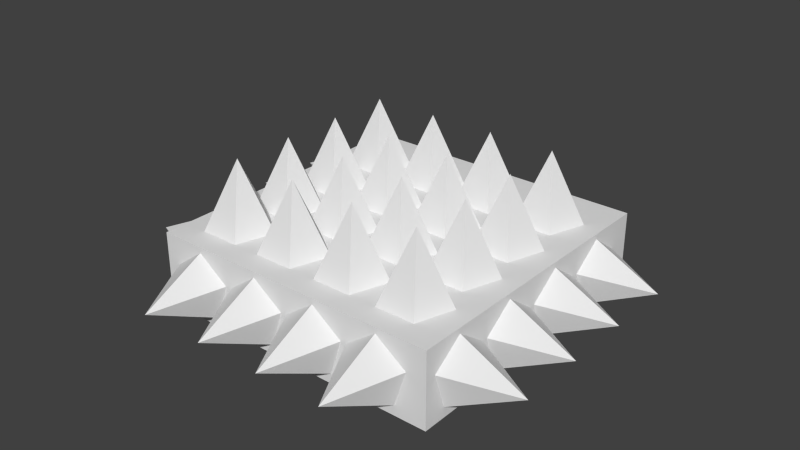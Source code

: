 # Source: scianaKolce4.blend  (saved by Blender 2.76.0; exported with 4.5.12 LTS)
import bpy
from mathutils import Matrix  # noqa: F401  (used for matrix-valued properties, if any)

bpy.ops.wm.read_factory_settings(use_empty=True)
scene = bpy.context.scene
scene.name = 'Scene'

# ---- collections
col_collection_1 = bpy.data.collections.new('Collection 1'); scene.collection.children.link(col_collection_1)

# ---- world
world_world = bpy.data.worlds.new('World'); scene.world = world_world
world_world.color = (0.05088, 0.05088, 0.05088)
world_world.use_sun_shadow = False
world_world.sun_shadow_jitter_overblur = 0.0
world_world.cycles.sampling_method = 'MANUAL'
world_world.cycles.sample_map_resolution = 256

# ---- meshes
me_cone = bpy.data.meshes.new('Cone')
me_cone.from_pydata([(0.0, 1.0, -1.0), (0.0, 0.0, 1.0), (0.9511, 0.309, -1.0), (0.5878, -0.809, -1.0), (-0.5878, -0.809, -1.0), (-0.9511, 0.309, -1.0)], [], [(4, 1, 5), (0, 1, 2), (3, 1, 4), (5, 1, 0), (2, 1, 3), (0, 2, 3, 4, 5)])
me_cone.use_remesh_preserve_volume = False
me_cone.use_remesh_preserve_attributes = False
me_cone.use_mirror_vertex_groups = False
me_cone.update()
me_cube_001 = bpy.data.meshes.new('Cube.001')
me_cube_001.from_pydata([(-1.0, -1.0, -1.0), (-1.0, -1.0, 1.0), (-1.0, 1.0, -1.0), (-1.0, 1.0, 1.0), (1.0, -1.0, -1.0), (1.0, -1.0, 1.0), (1.0, 1.0, -1.0), (1.0, 1.0, 1.0)], [], [(1, 3, 2, 0), (3, 7, 6, 2), (7, 5, 4, 6), (5, 1, 0, 4), (0, 2, 6, 4), (5, 7, 3, 1)])
me_cube_001.use_remesh_preserve_volume = False
me_cube_001.use_remesh_preserve_attributes = False
me_cube_001.use_mirror_vertex_groups = False
me_cube_001.update()
me_cone_001 = bpy.data.meshes.new('Cone.001')
me_cone_001.from_pydata([(0.0, 1.0, -1.0), (0.0, 0.0, 1.0), (0.9511, 0.309, -1.0), (0.5878, -0.809, -1.0), (-0.5878, -0.809, -1.0), (-0.9511, 0.309, -1.0)], [], [(4, 1, 5), (0, 1, 2), (3, 1, 4), (5, 1, 0), (2, 1, 3), (0, 2, 3, 4, 5)])
me_cone_001.use_remesh_preserve_volume = False
me_cone_001.use_remesh_preserve_attributes = False
me_cone_001.use_mirror_vertex_groups = False
me_cone_001.update()
me_cone_003 = bpy.data.meshes.new('Cone.003')
me_cone_003.from_pydata([(0.0, 1.0, -1.0), (0.0, 0.0, 1.0), (0.9511, 0.309, -1.0), (0.5878, -0.809, -1.0), (-0.5878, -0.809, -1.0), (-0.9511, 0.309, -1.0)], [], [(4, 1, 5), (0, 1, 2), (3, 1, 4), (5, 1, 0), (2, 1, 3), (0, 2, 3, 4, 5)])
me_cone_003.use_remesh_preserve_volume = False
me_cone_003.use_remesh_preserve_attributes = False
me_cone_003.use_mirror_vertex_groups = False
me_cone_003.update()
me_cone_004 = bpy.data.meshes.new('Cone.004')
me_cone_004.from_pydata([(0.0, 1.0, -1.0), (0.0, 0.0, 1.0), (0.9511, 0.309, -1.0), (0.5878, -0.809, -1.0), (-0.5878, -0.809, -1.0), (-0.9511, 0.309, -1.0)], [], [(4, 1, 5), (0, 1, 2), (3, 1, 4), (5, 1, 0), (2, 1, 3), (0, 2, 3, 4, 5)])
me_cone_004.use_remesh_preserve_volume = False
me_cone_004.use_remesh_preserve_attributes = False
me_cone_004.use_mirror_vertex_groups = False
me_cone_004.update()
me_cone_005 = bpy.data.meshes.new('Cone.005')
me_cone_005.from_pydata([(0.0, 1.0, -1.0), (0.0, 0.0, 1.0), (0.9511, 0.309, -1.0), (0.5878, -0.809, -1.0), (-0.5878, -0.809, -1.0), (-0.9511, 0.309, -1.0)], [], [(4, 1, 5), (0, 1, 2), (3, 1, 4), (5, 1, 0), (2, 1, 3), (0, 2, 3, 4, 5)])
me_cone_005.use_remesh_preserve_volume = False
me_cone_005.use_remesh_preserve_attributes = False
me_cone_005.use_mirror_vertex_groups = False
me_cone_005.update()
me_cone_006 = bpy.data.meshes.new('Cone.006')
me_cone_006.from_pydata([(0.0, 1.0, -1.0), (0.0, 0.0, 1.0), (0.9511, 0.309, -1.0), (0.5878, -0.809, -1.0), (-0.5878, -0.809, -1.0), (-0.9511, 0.309, -1.0)], [], [(4, 1, 5), (0, 1, 2), (3, 1, 4), (5, 1, 0), (2, 1, 3), (0, 2, 3, 4, 5)])
me_cone_006.use_remesh_preserve_volume = False
me_cone_006.use_remesh_preserve_attributes = False
me_cone_006.use_mirror_vertex_groups = False
me_cone_006.update()
me_cone_007 = bpy.data.meshes.new('Cone.007')
me_cone_007.from_pydata([(0.0, 1.0, -1.0), (0.0, 0.0, 1.0), (0.9511, 0.309, -1.0), (0.5878, -0.809, -1.0), (-0.5878, -0.809, -1.0), (-0.9511, 0.309, -1.0)], [], [(4, 1, 5), (0, 1, 2), (3, 1, 4), (5, 1, 0), (2, 1, 3), (0, 2, 3, 4, 5)])
me_cone_007.use_remesh_preserve_volume = False
me_cone_007.use_remesh_preserve_attributes = False
me_cone_007.use_mirror_vertex_groups = False
me_cone_007.update()
me_cone_008 = bpy.data.meshes.new('Cone.008')
me_cone_008.from_pydata([(0.0, 1.0, -1.0), (0.0, 0.0, 1.0), (0.9511, 0.309, -1.0), (0.5878, -0.809, -1.0), (-0.5878, -0.809, -1.0), (-0.9511, 0.309, -1.0)], [], [(4, 1, 5), (0, 1, 2), (3, 1, 4), (5, 1, 0), (2, 1, 3), (0, 2, 3, 4, 5)])
me_cone_008.use_remesh_preserve_volume = False
me_cone_008.use_remesh_preserve_attributes = False
me_cone_008.use_mirror_vertex_groups = False
me_cone_008.update()

# ---- objects
ob_cone = bpy.data.objects.new('Cone', me_cone)
ob_cube = bpy.data.objects.new('Cube', me_cube_001)
ob_cone_001 = bpy.data.objects.new('Cone.001', me_cone_001)
ob_cone_002 = bpy.data.objects.new('Cone.002', me_cone_003)
ob_cone_003 = bpy.data.objects.new('Cone.003', me_cone_004)
ob_cone_005 = bpy.data.objects.new('Cone.005', me_cone_005)
ob_cone_006 = bpy.data.objects.new('Cone.006', me_cone_006)
ob_cone_007 = bpy.data.objects.new('Cone.007', me_cone_007)
ob_cone_008 = bpy.data.objects.new('Cone.008', me_cone_008)

# ---- transforms, parenting, visibility, modifiers, constraints
ob_cone.location = (4.611, -3.03, 2.492)
ob_cone.rotation_euler = (1.571, -0.0, 1.571)
ob_cone.scale = (0.2998, 0.2998, 0.2998)
ob_cone.lineart.crease_threshold = 0.0
_m = ob_cone.modifiers.new('Array', 'ARRAY')
_m.count = 4
_m.constant_offset_displace = (0.0, 0.0, 0.0)
ob_cube.location = (3.103, -2.123, 2.497)
ob_cube.scale = (1.259, 1.259, 0.3148)
ob_cube.lineart.crease_threshold = 0.0
ob_cone_001.location = (1.567, -1.239, 2.492)
ob_cone_001.rotation_euler = (1.571, -0.0, -1.571)
ob_cone_001.scale = (0.2998, 0.2998, 0.2998)
ob_cone_001.lineart.crease_threshold = 0.0
_m = ob_cone_001.modifiers.new('Array', 'ARRAY')
_m.count = 4
_m.constant_offset_displace = (0.0, 0.0, 0.0)
ob_cone_002.location = (3.925, -0.5985, 2.485)
ob_cone_002.rotation_euler = (1.571, -0.0, 3.142)
ob_cone_002.scale = (0.2998, 0.2998, 0.2998)
ob_cone_002.lineart.crease_threshold = 0.0
_m = ob_cone_002.modifiers.new('Array', 'ARRAY')
_m.count = 4
_m.constant_offset_displace = (0.0, 0.0, 0.0)
ob_cone_003.location = (2.222, -3.632, 2.489)
ob_cone_003.rotation_euler = (1.571, 0.0, 4.133e-07)
ob_cone_003.scale = (0.2998, 0.2998, 0.2998)
ob_cone_003.lineart.crease_threshold = 0.0
_m = ob_cone_003.modifiers.new('Array', 'ARRAY')
_m.count = 4
_m.constant_offset_displace = (0.0, 0.0, 0.0)
ob_cone_005.location = (2.222, -1.341, 3.084)
ob_cone_005.rotation_euler = (1.192e-07, 4.133e-07, 5.419e-14)
ob_cone_005.scale = (0.2998, 0.2998, 0.2998)
ob_cone_005.lineart.crease_threshold = 0.0
_m = ob_cone_005.modifiers.new('Array', 'ARRAY')
_m.count = 4
_m.constant_offset_displace = (0.0, 0.0, 0.0)
ob_cone_006.location = (2.222, -1.891, 3.084)
ob_cone_006.rotation_euler = (1.192e-07, 4.133e-07, 5.419e-14)
ob_cone_006.scale = (0.2998, 0.2998, 0.2998)
ob_cone_006.lineart.crease_threshold = 0.0
_m = ob_cone_006.modifiers.new('Array', 'ARRAY')
_m.count = 4
_m.constant_offset_displace = (0.0, 0.0, 0.0)
ob_cone_007.location = (2.222, -2.425, 3.084)
ob_cone_007.rotation_euler = (1.192e-07, 4.133e-07, 5.419e-14)
ob_cone_007.scale = (0.2998, 0.2998, 0.2998)
ob_cone_007.lineart.crease_threshold = 0.0
_m = ob_cone_007.modifiers.new('Array', 'ARRAY')
_m.count = 4
_m.constant_offset_displace = (0.0, 0.0, 0.0)
ob_cone_008.location = (2.222, -2.957, 3.084)
ob_cone_008.rotation_euler = (1.192e-07, 4.133e-07, 5.419e-14)
ob_cone_008.scale = (0.2998, 0.2998, 0.2998)
ob_cone_008.lineart.crease_threshold = 0.0
_m = ob_cone_008.modifiers.new('Array', 'ARRAY')
_m.count = 4
_m.constant_offset_displace = (0.0, 0.0, 0.0)

# ---- collection membership
col_collection_1.objects.link(ob_cone)
col_collection_1.objects.link(ob_cube)
col_collection_1.objects.link(ob_cone_001)
col_collection_1.objects.link(ob_cone_002)
col_collection_1.objects.link(ob_cone_003)
col_collection_1.objects.link(ob_cone_005)
col_collection_1.objects.link(ob_cone_006)
col_collection_1.objects.link(ob_cone_007)
col_collection_1.objects.link(ob_cone_008)

# ---- scene / render settings (as saved in the file)
scene.frame_start = 1; scene.frame_end = 250; scene.frame_set(1)
scene.render.engine = 'BLENDER_EEVEE_NEXT'
scene.render.resolution_percentage = 50
scene.render.dither_intensity = 0.0
scene.cycles.use_denoising = False
scene.cycles.samples = 10
scene.cycles.sampling_pattern = 'TABULATED_SOBOL'
scene.cycles.light_sampling_threshold = 0.0
scene.cycles.use_adaptive_sampling = False
scene.cycles.use_light_tree = False
scene.cycles.blur_glossy = 0.0
scene.cycles.pixel_filter_type = 'GAUSSIAN'
scene.cycles.sample_clamp_indirect = 0.0
scene.view_settings.view_transform = 'Standard'
bpy.context.view_layer.update()

# ---- added for rendering (the .blend has no active camera and no usable light): camera, sun
cam_auto = bpy.data.cameras.new('AutoCamera')
cam_auto.lens = 50.0
cam_auto.sensor_width = 36.0
cam_auto.clip_end = 1000.0
ob_auto_camera = bpy.data.objects.new('AutoCamera', cam_auto)
scene.collection.objects.link(ob_auto_camera)
ob_auto_camera.location = (7.97768, -7.98181, 6.69405)
ob_auto_camera.rotation_euler = (1.09748, -7.21219e-08, 0.694738)
scene.camera = ob_auto_camera
light_auto_sun = bpy.data.lights.new('AutoSun', 'SUN')
light_auto_sun.energy = 3.0
light_auto_sun.angle = 0.0523599
ob_auto_sun = bpy.data.objects.new('AutoSun', light_auto_sun)
scene.collection.objects.link(ob_auto_sun)
ob_auto_sun.rotation_euler = (0.872665, 0.174533, 0.523599)
bpy.context.view_layer.update()
